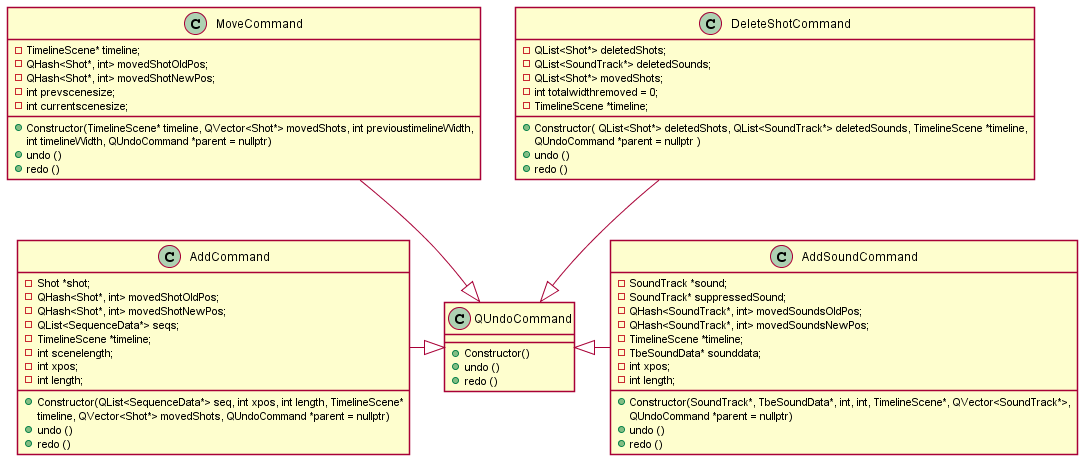

The diagram above was rendered by PlantUML. Its source (embedded in the PNG):
@startuml QUndo

'skinparam linetype ortho
skinparam shadowing false
'left to right direction

class QUndoCommand {
    + Constructor()
    + undo ()
    + redo ()
}

class DeleteShotCommand {
    - QList<Shot*> deletedShots;
    - QList<SoundTrack*> deletedSounds;
    - QList<Shot*> movedShots;
    - int totalwidthremoved = 0;
    - TimelineScene *timeline;
    + Constructor( QList<Shot*> deletedShots, QList<SoundTrack*> deletedSounds, TimelineScene *timeline, 
    QUndoCommand *parent = nullptr )
    + undo ()
    + redo ()
}

class AddCommand {
    -Shot *shot;
    -QHash<Shot*, int> movedShotOldPos;
    -QHash<Shot*, int> movedShotNewPos;
    -QList<SequenceData*> seqs;
    -TimelineScene *timeline;
    -int scenelength;
    -int xpos;
    -int length;
    + Constructor(QList<SequenceData*> seq, int xpos, int length, TimelineScene* 
     timeline, QVector<Shot*> movedShots, QUndoCommand *parent = nullptr)
    + undo ()
    + redo ()
}
class AddSoundCommand {
    - SoundTrack *sound;
    - SoundTrack* suppressedSound;
    - QHash<SoundTrack*, int> movedSoundsOldPos;
    - QHash<SoundTrack*, int> movedSoundsNewPos;
    - TimelineScene *timeline;
    - TbeSoundData* sounddata;
    - int xpos;
    - int length;
    + Constructor(SoundTrack*, TbeSoundData*, int, int, TimelineScene*, QVector<SoundTrack*>,
               QUndoCommand *parent = nullptr)
    + undo ()
    + redo ()
}

class MoveCommand{
    -TimelineScene* timeline;
    -QHash<Shot*, int> movedShotOldPos;
    -QHash<Shot*, int> movedShotNewPos;
    -int prevscenesize;
    -int currentscenesize;
    + Constructor(TimelineScene* timeline, QVector<Shot*> movedShots, int previoustimelineWidth, 
     int timelineWidth, QUndoCommand *parent = nullptr)
    + undo ()
    + redo ()

}


QUndoCommand  <|-up-  DeleteShotCommand
QUndoCommand  <|-left-  AddCommand
QUndoCommand  <|-right-  AddSoundCommand
QUndoCommand <|-up- MoveCommand






@enduml